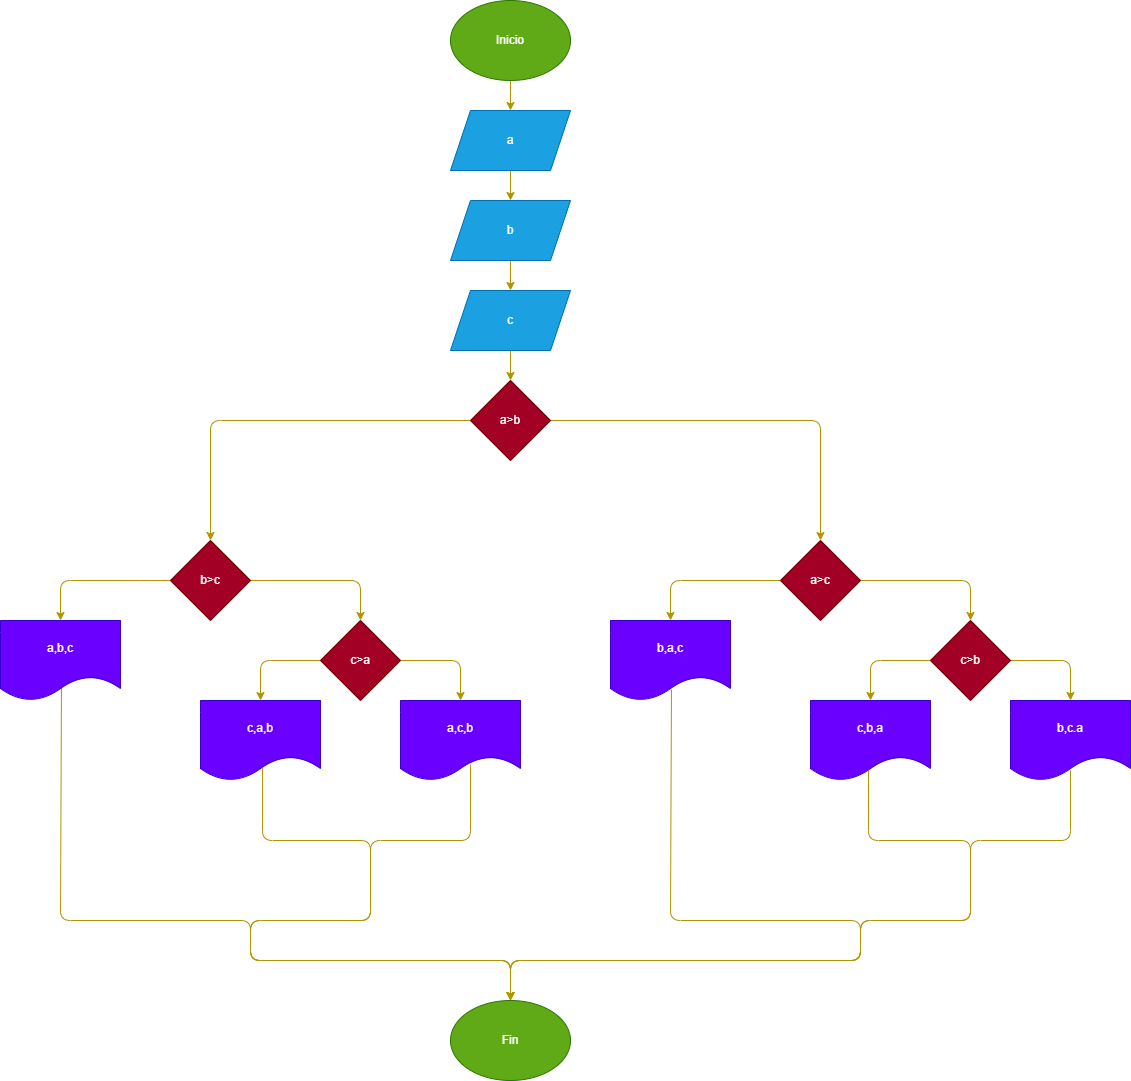

The diagram above was exported from draw.io. Its source (the exported page's mxGraphModel, read from the mxfile embedded in the PNG):
<mxGraphModel dx="853" dy="472" grid="1" gridSize="10" guides="1" tooltips="1" connect="1" arrows="1" fold="1" page="1" pageScale="1" pageWidth="850" pageHeight="1100" math="0" shadow="0">
  <root>
    <mxCell id="0" />
    <mxCell id="1" parent="0" />
    <mxCell id="29" style="edgeStyle=none;html=1;exitX=0.5;exitY=1;exitDx=0;exitDy=0;entryX=0.5;entryY=0;entryDx=0;entryDy=0;fillColor=#e3c800;strokeColor=#B09500;" edge="1" parent="1" source="2" target="3">
      <mxGeometry relative="1" as="geometry" />
    </mxCell>
    <mxCell id="2" value="Inicio" style="ellipse;whiteSpace=wrap;html=1;fillColor=#60a917;fontColor=#ffffff;strokeColor=#2D7600;" vertex="1" parent="1">
      <mxGeometry x="600" y="40" width="120" height="80" as="geometry" />
    </mxCell>
    <mxCell id="30" style="edgeStyle=none;html=1;exitX=0.5;exitY=1;exitDx=0;exitDy=0;entryX=0.5;entryY=0;entryDx=0;entryDy=0;fillColor=#e3c800;strokeColor=#B09500;" edge="1" parent="1" source="3" target="4">
      <mxGeometry relative="1" as="geometry" />
    </mxCell>
    <mxCell id="3" value="a" style="shape=parallelogram;perimeter=parallelogramPerimeter;whiteSpace=wrap;html=1;fixedSize=1;fillColor=#1ba1e2;fontColor=#ffffff;strokeColor=#006EAF;" vertex="1" parent="1">
      <mxGeometry x="600" y="150" width="120" height="60" as="geometry" />
    </mxCell>
    <mxCell id="31" style="edgeStyle=none;html=1;exitX=0.5;exitY=1;exitDx=0;exitDy=0;entryX=0.5;entryY=0;entryDx=0;entryDy=0;fillColor=#e3c800;strokeColor=#B09500;" edge="1" parent="1" source="4" target="5">
      <mxGeometry relative="1" as="geometry" />
    </mxCell>
    <mxCell id="4" value="b" style="shape=parallelogram;perimeter=parallelogramPerimeter;whiteSpace=wrap;html=1;fixedSize=1;fillColor=#1ba1e2;fontColor=#ffffff;strokeColor=#006EAF;" vertex="1" parent="1">
      <mxGeometry x="600" y="240" width="120" height="60" as="geometry" />
    </mxCell>
    <mxCell id="17" style="edgeStyle=none;html=1;exitX=0.5;exitY=1;exitDx=0;exitDy=0;entryX=0.5;entryY=0;entryDx=0;entryDy=0;fillColor=#e3c800;strokeColor=#B09500;" edge="1" parent="1" source="5" target="6">
      <mxGeometry relative="1" as="geometry" />
    </mxCell>
    <mxCell id="5" value="c" style="shape=parallelogram;perimeter=parallelogramPerimeter;whiteSpace=wrap;html=1;fixedSize=1;fillColor=#1ba1e2;fontColor=#ffffff;strokeColor=#006EAF;" vertex="1" parent="1">
      <mxGeometry x="600" y="330" width="120" height="60" as="geometry" />
    </mxCell>
    <mxCell id="18" style="edgeStyle=none;html=1;exitX=0;exitY=0.5;exitDx=0;exitDy=0;entryX=0.5;entryY=0;entryDx=0;entryDy=0;fillColor=#e3c800;strokeColor=#B09500;" edge="1" parent="1" source="6" target="7">
      <mxGeometry relative="1" as="geometry">
        <Array as="points">
          <mxPoint x="360" y="460" />
        </Array>
      </mxGeometry>
    </mxCell>
    <mxCell id="23" style="edgeStyle=none;html=1;exitX=1;exitY=0.5;exitDx=0;exitDy=0;entryX=0.5;entryY=0;entryDx=0;entryDy=0;fillColor=#e3c800;strokeColor=#B09500;" edge="1" parent="1" source="6" target="12">
      <mxGeometry relative="1" as="geometry">
        <Array as="points">
          <mxPoint x="970" y="460" />
        </Array>
      </mxGeometry>
    </mxCell>
    <mxCell id="6" value="a&amp;gt;b" style="rhombus;whiteSpace=wrap;html=1;fillColor=#a20025;fontColor=#ffffff;strokeColor=#6F0000;" vertex="1" parent="1">
      <mxGeometry x="620" y="420" width="80" height="80" as="geometry" />
    </mxCell>
    <mxCell id="19" style="edgeStyle=none;html=1;exitX=0;exitY=0.5;exitDx=0;exitDy=0;entryX=0.5;entryY=0;entryDx=0;entryDy=0;fillColor=#e3c800;strokeColor=#B09500;" edge="1" parent="1" source="7" target="8">
      <mxGeometry relative="1" as="geometry">
        <Array as="points">
          <mxPoint x="290" y="620" />
          <mxPoint x="210" y="620" />
        </Array>
      </mxGeometry>
    </mxCell>
    <mxCell id="20" style="edgeStyle=none;html=1;exitX=1;exitY=0.5;exitDx=0;exitDy=0;entryX=0.5;entryY=0;entryDx=0;entryDy=0;fillColor=#e3c800;strokeColor=#B09500;" edge="1" parent="1" source="7" target="9">
      <mxGeometry relative="1" as="geometry">
        <Array as="points">
          <mxPoint x="510" y="620" />
        </Array>
      </mxGeometry>
    </mxCell>
    <mxCell id="7" value="b&amp;gt;c" style="rhombus;whiteSpace=wrap;html=1;fillColor=#a20025;fontColor=#ffffff;strokeColor=#6F0000;" vertex="1" parent="1">
      <mxGeometry x="320" y="580" width="80" height="80" as="geometry" />
    </mxCell>
    <mxCell id="34" style="edgeStyle=none;html=1;entryX=0.5;entryY=0;entryDx=0;entryDy=0;exitX=0.508;exitY=0.825;exitDx=0;exitDy=0;exitPerimeter=0;fillColor=#e3c800;strokeColor=#B09500;" edge="1" parent="1" source="8" target="28">
      <mxGeometry relative="1" as="geometry">
        <Array as="points">
          <mxPoint x="210" y="960" />
          <mxPoint x="400" y="960" />
          <mxPoint x="400" y="1000" />
          <mxPoint x="660" y="1000" />
        </Array>
      </mxGeometry>
    </mxCell>
    <mxCell id="8" value="a,b,c" style="shape=document;whiteSpace=wrap;html=1;boundedLbl=1;fillColor=#6a00ff;fontColor=#ffffff;strokeColor=#3700CC;" vertex="1" parent="1">
      <mxGeometry x="150" y="660" width="120" height="80" as="geometry" />
    </mxCell>
    <mxCell id="21" style="edgeStyle=none;html=1;exitX=0;exitY=0.5;exitDx=0;exitDy=0;entryX=0.5;entryY=0;entryDx=0;entryDy=0;fillColor=#e3c800;strokeColor=#B09500;" edge="1" parent="1" source="9" target="10">
      <mxGeometry relative="1" as="geometry">
        <Array as="points">
          <mxPoint x="490" y="700" />
          <mxPoint x="410" y="700" />
        </Array>
      </mxGeometry>
    </mxCell>
    <mxCell id="22" style="edgeStyle=none;html=1;exitX=1;exitY=0.5;exitDx=0;exitDy=0;entryX=0.5;entryY=0;entryDx=0;entryDy=0;fillColor=#e3c800;strokeColor=#B09500;" edge="1" parent="1" source="9" target="11">
      <mxGeometry relative="1" as="geometry">
        <Array as="points">
          <mxPoint x="610" y="700" />
        </Array>
      </mxGeometry>
    </mxCell>
    <mxCell id="9" value="c&amp;gt;a" style="rhombus;whiteSpace=wrap;html=1;fillColor=#a20025;fontColor=#ffffff;strokeColor=#6F0000;" vertex="1" parent="1">
      <mxGeometry x="470" y="660" width="80" height="80" as="geometry" />
    </mxCell>
    <mxCell id="33" style="edgeStyle=none;html=1;entryX=0.5;entryY=0;entryDx=0;entryDy=0;exitX=0.517;exitY=0.838;exitDx=0;exitDy=0;exitPerimeter=0;fillColor=#e3c800;strokeColor=#B09500;" edge="1" parent="1" source="10" target="28">
      <mxGeometry relative="1" as="geometry">
        <mxPoint x="630" y="1010" as="targetPoint" />
        <Array as="points">
          <mxPoint x="412" y="880" />
          <mxPoint x="520" y="880" />
          <mxPoint x="520" y="960" />
          <mxPoint x="400" y="960" />
          <mxPoint x="400" y="1000" />
          <mxPoint x="660" y="1000" />
        </Array>
      </mxGeometry>
    </mxCell>
    <mxCell id="10" value="c,a,b" style="shape=document;whiteSpace=wrap;html=1;boundedLbl=1;fillColor=#6a00ff;fontColor=#ffffff;strokeColor=#3700CC;" vertex="1" parent="1">
      <mxGeometry x="350" y="740" width="120" height="80" as="geometry" />
    </mxCell>
    <mxCell id="32" style="edgeStyle=none;html=1;entryX=0.5;entryY=0;entryDx=0;entryDy=0;exitX=0.583;exitY=0.8;exitDx=0;exitDy=0;exitPerimeter=0;fillColor=#e3c800;strokeColor=#B09500;" edge="1" parent="1" source="11" target="28">
      <mxGeometry relative="1" as="geometry">
        <mxPoint x="630" y="1010" as="targetPoint" />
        <Array as="points">
          <mxPoint x="620" y="880" />
          <mxPoint x="520" y="880" />
          <mxPoint x="520" y="960" />
          <mxPoint x="400" y="960" />
          <mxPoint x="400" y="1000" />
          <mxPoint x="660" y="1000" />
        </Array>
      </mxGeometry>
    </mxCell>
    <mxCell id="11" value="a,c,b" style="shape=document;whiteSpace=wrap;html=1;boundedLbl=1;fillColor=#6a00ff;fontColor=#ffffff;strokeColor=#3700CC;" vertex="1" parent="1">
      <mxGeometry x="550" y="740" width="120" height="80" as="geometry" />
    </mxCell>
    <mxCell id="24" style="edgeStyle=none;html=1;exitX=0;exitY=0.5;exitDx=0;exitDy=0;entryX=0.5;entryY=0;entryDx=0;entryDy=0;fillColor=#e3c800;strokeColor=#B09500;" edge="1" parent="1" source="12" target="13">
      <mxGeometry relative="1" as="geometry">
        <Array as="points">
          <mxPoint x="820" y="620" />
        </Array>
      </mxGeometry>
    </mxCell>
    <mxCell id="25" style="edgeStyle=none;html=1;exitX=1;exitY=0.5;exitDx=0;exitDy=0;entryX=0.5;entryY=0;entryDx=0;entryDy=0;fillColor=#e3c800;strokeColor=#B09500;" edge="1" parent="1" source="12" target="14">
      <mxGeometry relative="1" as="geometry">
        <Array as="points">
          <mxPoint x="1120" y="620" />
        </Array>
      </mxGeometry>
    </mxCell>
    <mxCell id="12" value="a&amp;gt;c" style="rhombus;whiteSpace=wrap;html=1;fillColor=#a20025;fontColor=#ffffff;strokeColor=#6F0000;" vertex="1" parent="1">
      <mxGeometry x="930" y="580" width="80" height="80" as="geometry" />
    </mxCell>
    <mxCell id="35" style="edgeStyle=none;html=1;entryX=0.5;entryY=0;entryDx=0;entryDy=0;exitX=0.508;exitY=0.863;exitDx=0;exitDy=0;exitPerimeter=0;fillColor=#e3c800;strokeColor=#B09500;" edge="1" parent="1" source="13" target="28">
      <mxGeometry relative="1" as="geometry">
        <Array as="points">
          <mxPoint x="820" y="960" />
          <mxPoint x="1010" y="960" />
          <mxPoint x="1010" y="1000" />
          <mxPoint x="660" y="1000" />
        </Array>
      </mxGeometry>
    </mxCell>
    <mxCell id="13" value="b,a,c" style="shape=document;whiteSpace=wrap;html=1;boundedLbl=1;fillColor=#6a00ff;fontColor=#ffffff;strokeColor=#3700CC;" vertex="1" parent="1">
      <mxGeometry x="760" y="660" width="120" height="80" as="geometry" />
    </mxCell>
    <mxCell id="26" style="edgeStyle=none;html=1;exitX=0;exitY=0.5;exitDx=0;exitDy=0;entryX=0.5;entryY=0;entryDx=0;entryDy=0;fillColor=#e3c800;strokeColor=#B09500;" edge="1" parent="1" source="14" target="15">
      <mxGeometry relative="1" as="geometry">
        <Array as="points">
          <mxPoint x="1020" y="700" />
        </Array>
      </mxGeometry>
    </mxCell>
    <mxCell id="27" style="edgeStyle=none;html=1;exitX=1;exitY=0.5;exitDx=0;exitDy=0;entryX=0.5;entryY=0;entryDx=0;entryDy=0;fillColor=#e3c800;strokeColor=#B09500;" edge="1" parent="1" source="14" target="16">
      <mxGeometry relative="1" as="geometry">
        <Array as="points">
          <mxPoint x="1220" y="700" />
        </Array>
      </mxGeometry>
    </mxCell>
    <mxCell id="14" value="c&amp;gt;b" style="rhombus;whiteSpace=wrap;html=1;fillColor=#a20025;fontColor=#ffffff;strokeColor=#6F0000;" vertex="1" parent="1">
      <mxGeometry x="1080" y="660" width="80" height="80" as="geometry" />
    </mxCell>
    <mxCell id="36" style="edgeStyle=none;html=1;entryX=0.5;entryY=0;entryDx=0;entryDy=0;exitX=0.483;exitY=0.875;exitDx=0;exitDy=0;exitPerimeter=0;fillColor=#e3c800;strokeColor=#B09500;" edge="1" parent="1" source="15" target="28">
      <mxGeometry relative="1" as="geometry">
        <mxPoint x="1020" y="820" as="sourcePoint" />
        <Array as="points">
          <mxPoint x="1018" y="880" />
          <mxPoint x="1120" y="880" />
          <mxPoint x="1120" y="960" />
          <mxPoint x="1010" y="960" />
          <mxPoint x="1010" y="1000" />
          <mxPoint x="660" y="1000" />
        </Array>
      </mxGeometry>
    </mxCell>
    <mxCell id="15" value="c,b,a" style="shape=document;whiteSpace=wrap;html=1;boundedLbl=1;fillColor=#6a00ff;fontColor=#ffffff;strokeColor=#3700CC;" vertex="1" parent="1">
      <mxGeometry x="960" y="740" width="120" height="80" as="geometry" />
    </mxCell>
    <mxCell id="37" style="edgeStyle=none;html=1;entryX=0.5;entryY=0;entryDx=0;entryDy=0;exitX=0.5;exitY=0.875;exitDx=0;exitDy=0;exitPerimeter=0;fillColor=#e3c800;strokeColor=#B09500;" edge="1" parent="1" source="16" target="28">
      <mxGeometry relative="1" as="geometry">
        <mxPoint x="1220" y="800" as="sourcePoint" />
        <Array as="points">
          <mxPoint x="1220" y="880" />
          <mxPoint x="1120" y="880" />
          <mxPoint x="1120" y="960" />
          <mxPoint x="1010" y="960" />
          <mxPoint x="1010" y="1000" />
          <mxPoint x="660" y="1000" />
        </Array>
      </mxGeometry>
    </mxCell>
    <mxCell id="16" value="b,c.a" style="shape=document;whiteSpace=wrap;html=1;boundedLbl=1;fillColor=#6a00ff;fontColor=#ffffff;strokeColor=#3700CC;" vertex="1" parent="1">
      <mxGeometry x="1160" y="740" width="120" height="80" as="geometry" />
    </mxCell>
    <mxCell id="28" value="Fin" style="ellipse;whiteSpace=wrap;html=1;fillColor=#60a917;fontColor=#ffffff;strokeColor=#2D7600;" vertex="1" parent="1">
      <mxGeometry x="600" y="1040" width="120" height="80" as="geometry" />
    </mxCell>
  </root>
</mxGraphModel>